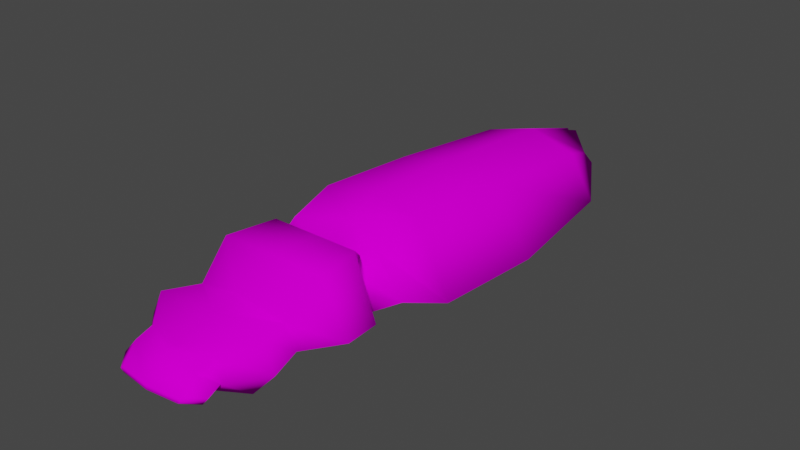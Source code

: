 # Source: bug_variant_3.blend  (saved by Blender 2.93.20; exported with 4.5.12 LTS)
import bpy
from mathutils import Matrix  # noqa: F401  (used for matrix-valued properties, if any)

bpy.ops.wm.read_factory_settings(use_empty=True)
scene = bpy.context.scene
scene.name = 'Scene'

# ---- collections
col_collection = bpy.data.collections.new('Collection'); scene.collection.children.link(col_collection)

# ---- images (referenced by path relative to the original .blend; pixels are not part of the script)
import os
ASSET_DIR = os.environ.get("B2B_ASSET_DIR", "")  # directory of the original .blend (textures are referenced by path, not embedded)
HERE = os.path.dirname(os.path.abspath(__file__))  # packed textures are extracted next to this script under _unpacked/

def load_image(name, relpath, width, height, colorspace="sRGB"):
    """Load a texture the original file referenced (path relative to the .blend, or extracted next to this script)."""
    p = next((c for c in (os.path.join(HERE, relpath), os.path.join(ASSET_DIR, relpath)) if relpath and os.path.exists(c)), "")
    if p:
        img = bpy.data.images.load(p, check_existing=True)
        img.name = name
    else:  # same state as the original file: an image datablock whose file is absent (Cycles renders it pink)
        img = bpy.data.images.new(name, width, height)
        img.source = "FILE"
        img.filepath = "//" + (relpath or name)
    img.colorspace_settings.name = colorspace
    return img
img_texture_bug_png_002 = load_image('texture_bug.png.002', 'texture_bug.png', 1024, 1024, 'sRGB')

# ---- materials (node trees are filled in below, after node groups)
mat_bug_mat_002 = bpy.data.materials.new('Bug_mat.002')
mat_bug_mat_002.use_transparent_shadow = False

# ---- material node trees
mat_bug_mat_002.use_nodes = True; mat_bug_mat_002.node_tree.nodes.clear()
_N = mat_bug_mat_002.node_tree.nodes; _L = mat_bug_mat_002.node_tree.links
n0 = _N.new('ShaderNodeOutputMaterial'); n0.name = 'Material Output'; n0.location = (300, 300)
n1 = _N.new('ShaderNodeBsdfPrincipled'); n1.name = 'Principled BSDF'; n1.location = (10, 300)
n1.distribution = 'GGX'
n1.subsurface_method = 'BURLEY'
n1.inputs[2].default_value = 0.0
n1.inputs[3].default_value = 1.45
n1.inputs[13].default_value = 0.0
n1.inputs[27].default_value = (0.0, 0.0, 0.0, 1.0)
n1.inputs[28].default_value = 1.0
n2 = _N.new('ShaderNodeTexImage'); n2.name = 'Image Texture'; n2.location = (-301, 184)
n2.image = img_texture_bug_png_002
_L.new(n1.outputs[0], n0.inputs[0])
_L.new(n2.outputs[0], n1.inputs[0])
n0.is_active_output = True

# ---- world
world_world = bpy.data.worlds.new('World'); scene.world = world_world
world_world.use_nodes = True; world_world.node_tree.nodes.clear()
_N = world_world.node_tree.nodes; _L = world_world.node_tree.links
n0 = _N.new('ShaderNodeOutputWorld'); n0.name = 'World Output'; n0.location = (300, 300)
n1 = _N.new('ShaderNodeBackground'); n1.name = 'Background'; n1.location = (10, 300)
n1.inputs[0].default_value = (0.05088, 0.05088, 0.05088, 1.0)
_L.new(n1.outputs[0], n0.inputs[0])
n0.is_active_output = True
world_world.color = (0.05088, 0.05088, 0.05088)
world_world.use_sun_shadow = False
world_world.sun_shadow_jitter_overblur = 0.0

# ---- meshes
me_cube_016 = bpy.data.meshes.new('Cube.016')
me_cube_016.from_pydata([(0.0, 2.501, -7.355), (1.525, 3.213, -4.884), (0.0, 1.968, -7.169), (1.149, 1.411, -4.877), (0.0, 2.128, -7.169), (0.7513, 1.411, 4.097), (1.378, 3.611, 4.064), (0.0, 3.734, 3.34), (0.0, 1.411, 4.35), (0.639, 1.411, 4.363), (1.285, 2.762, 4.33), (0.0, 2.762, 4.33), (1.118, 1.411, -0.6521), (1.601, 3.661, -0.6588), (0.0, 3.993, -0.7811), (0.0, 1.411, -0.6521), (0.0, 3.611, -4.991), (1.06, 2.095, -6.935), (0.0, 1.411, -4.96), (0.0, 1.933, -6.934), (1.078, 1.411, 2.605), (1.541, 3.943, 2.611), (0.0, 4.151, 2.509), (0.0, 1.411, 2.553), (0.6337, 1.411, 4.582), (1.326, 3.611, 4.548), (0.0, 3.611, 4.548), (0.6924, 1.411, 4.789), (1.356, 3.832, 4.756), (0.0, 3.832, 4.756), (0.0, 1.411, 4.789), (2.257, 2.401, 4.064), (1.285, 2.401, 4.33), (2.861, 1.837, -0.6521), (0.149, 2.851, -7.337), (2.271, 1.837, -4.922), (2.584, 1.837, 2.605), (1.326, 2.401, 4.548), (2.427, 2.401, 5.235), (0.6819, 1.933, -6.935), (0.7576, 2.372, -6.937), (0.6924, 1.411, 6.192), (1.649, 3.832, 6.192), (0.0, 3.832, 6.159), (0.0, 1.411, 6.192), (2.476, 2.401, 6.262), (1.343, 1.576, 8.299), (1.701, 3.163, 8.281), (0.0, 3.163, 8.08), (0.0, 1.576, 8.098), (2.095, 2.388, 8.281), (1.007, 1.972, 9.117), (1.037, 2.882, 9.098), (0.0, 2.882, 9.309), (0.0, 1.972, 9.328), (1.246, 2.257, 9.13), (1.201, 1.972, 9.645), (1.019, 2.743, 9.622), (0.0, 2.882, 9.57), (0.0, 1.972, 9.589), (1.44, 2.257, 9.658), (0.9504, 2.14, 10.11), (0.9585, 2.28, 10.11), (0.0, 2.28, 10.22), (0.0, 2.14, 10.22), (1.023, 2.227, 10.12), (1.791, 2.408, 7.29), (1.068, 1.872, 7.272), (0.0, 1.522, 7.473), (0.0, 3.382, 7.45), (1.41, 3.017, 7.264)], [], [(21, 22, 7, 6), (36, 21, 6, 31), (23, 20, 5, 8), (6, 7, 11, 10), (31, 6, 10, 32), (8, 5, 9), (18, 3, 12, 15), (35, 1, 13, 33), (1, 16, 14, 13), (28, 29, 43, 42), (30, 27, 41, 44), (38, 28, 42, 45), (17, 39, 2, 4), (40, 17, 4, 0), (39, 19, 2), (15, 12, 20, 23), (33, 13, 21, 36), (13, 14, 22, 21), (10, 11, 26, 25), (32, 10, 25, 37), (8, 9, 24), (25, 26, 29, 28), (37, 25, 28, 38), (8, 24, 27, 30), (24, 37, 38, 27), (9, 32, 37, 24), (12, 33, 36, 20), (0, 34, 40), (35, 3, 39, 17), (3, 35, 33, 12), (5, 31, 32, 9), (20, 36, 31, 5), (16, 1, 40, 34), (1, 35, 17, 40), (3, 18, 19, 39), (27, 38, 45, 41), (67, 66, 50, 46), (68, 67, 46, 49), (70, 69, 48, 47), (66, 70, 47, 50), (50, 47, 52, 55), (49, 46, 51, 54), (47, 48, 53, 52), (46, 50, 55, 51), (55, 52, 57, 60), (54, 51, 56, 59), (52, 53, 58, 57), (51, 55, 60, 56), (60, 57, 62, 65), (59, 56, 61, 64), (57, 58, 63, 62), (56, 60, 65, 61), (64, 61, 62, 63), (65, 62, 61), (45, 42, 70, 66), (42, 43, 69, 70), (44, 41, 67, 68), (41, 45, 66, 67), (0, 16, 34)])
me_cube_016.polygons.foreach_set('use_smooth', [True] * 59)
_uv = me_cube_016.uv_layers.new(name='UVMap')
_uv.uv.foreach_set('vector', [0.7385, 0.7908, 0.7693, 0.7906, 0.7669, 0.8032, 0.7364, 0.8102, 0.6917, 0.7904, 0.7385, 0.7908, 0.7364, 0.8102, 0.7054, 0.8105, 0.1015, 0.4748, 0.1017, 0.4981, 0.06899, 0.4942, 0.06207, 0.4781, 0.1434, 0.5653, 0.1379, 0.5884, 0.1206, 0.5816, 0.1277, 0.5514, 0.1493, 0.5444, 0.1434, 0.5653, 0.1277, 0.5514, 0.1315, 0.5419, 0.1342, 0.5005, 0.1422, 0.5103, 0.1334, 0.5134, 0.2563, 0.4991, 0.2426, 0.5172, 0.1683, 0.4976, 0.1711, 0.4748, 0.7066, 0.6922, 0.7357, 0.6959, 0.7367, 0.7487, 0.6923, 0.7468, 0.7357, 0.6959, 0.7653, 0.6929, 0.7693, 0.747, 0.7367, 0.7487, 0.8388, 0.794, 0.8079, 0.7972, 0.807, 0.761, 0.8453, 0.7641, 0.1271, 0.4981, 0.1231, 0.5082, 0.1001, 0.5028, 0.1018, 0.4901, 0.8839, 0.7871, 0.8388, 0.794, 0.8453, 0.7641, 0.8839, 0.7587, 0.2653, 0.5402, 0.2707, 0.5367, 0.2855, 0.5372, 0.2855, 0.5407, 0.7818, 0.6854, 0.7261, 0.6813, 0.7885, 0.6731, 0.7912, 0.6775, 0.2707, 0.5367, 0.2837, 0.5321, 0.2855, 0.5372, 0.1711, 0.4748, 0.1683, 0.4976, 0.1017, 0.4981, 0.1015, 0.4748, 0.6923, 0.7468, 0.7367, 0.7487, 0.7385, 0.7908, 0.6917, 0.7904, 0.7367, 0.7487, 0.7693, 0.747, 0.7693, 0.7906, 0.7385, 0.7908, 0.1277, 0.5514, 0.1206, 0.5816, 0.1113, 0.5817, 0.1108, 0.5616, 0.1315, 0.5419, 0.1277, 0.5514, 0.1108, 0.5616, 0.1277, 0.5409, 0.1342, 0.5005, 0.1334, 0.5134, 0.1283, 0.5109, 0.8399, 0.8009, 0.8087, 0.8044, 0.8079, 0.7972, 0.8388, 0.794, 0.8654, 0.8174, 0.8399, 0.8009, 0.8388, 0.794, 0.8839, 0.7871, 0.1342, 0.5005, 0.1283, 0.5109, 0.1231, 0.5082, 0.1271, 0.4981, 0.1283, 0.5109, 0.1277, 0.5409, 0.1089, 0.5392, 0.1231, 0.5082, 0.1334, 0.5134, 0.1315, 0.5419, 0.1277, 0.5409, 0.1283, 0.5109, 0.1683, 0.4976, 0.1652, 0.5331, 0.1059, 0.5291, 0.1017, 0.4981, 0.7912, 0.6775, 0.789, 0.6821, 0.7818, 0.6854, 0.2345, 0.5355, 0.2426, 0.5172, 0.2707, 0.5367, 0.2653, 0.5402, 0.2426, 0.5172, 0.2345, 0.5355, 0.1652, 0.5331, 0.1683, 0.4976, 0.1422, 0.5103, 0.1493, 0.5444, 0.1315, 0.5419, 0.1334, 0.5134, 0.1017, 0.4981, 0.1059, 0.5291, 0.07299, 0.5341, 0.06899, 0.4942, 0.7653, 0.6929, 0.7357, 0.6959, 0.7393, 0.6667, 0.7547, 0.6619, 0.7357, 0.6959, 0.7066, 0.6922, 0.7311, 0.6664, 0.7393, 0.6667, 0.2426, 0.5172, 0.2563, 0.4991, 0.2837, 0.5321, 0.2707, 0.5367, 0.1231, 0.5082, 0.1089, 0.5392, 0.09245, 0.5348, 0.1001, 0.5028, 0.07749, 0.5089, 0.07543, 0.5308, 0.06712, 0.5288, 0.06643, 0.5118, 0.07478, 0.4917, 0.07749, 0.5089, 0.06643, 0.5118, 0.06161, 0.4924, 0.8498, 0.7307, 0.8105, 0.7267, 0.8112, 0.7103, 0.8514, 0.7047, 0.8701, 0.7285, 0.8498, 0.7307, 0.8514, 0.7047, 0.8717, 0.7003, 0.8717, 0.7003, 0.8514, 0.7047, 0.8387, 0.6825, 0.8544, 0.6732, 0.06161, 0.4924, 0.06643, 0.5118, 0.04288, 0.5147, 0.03669, 0.5039, 0.8514, 0.7047, 0.8112, 0.7103, 0.8113, 0.677, 0.8387, 0.6825, 0.06643, 0.5118, 0.06712, 0.5288, 0.04433, 0.5217, 0.04288, 0.5147, 0.04433, 0.5217, 0.04, 0.5311, 0.03849, 0.5263, 0.03952, 0.522, 0.03669, 0.5039, 0.04288, 0.5147, 0.03973, 0.5188, 0.03237, 0.5064, 0.04, 0.5311, 0.02936, 0.5388, 0.02646, 0.535, 0.03849, 0.5263, 0.04288, 0.5147, 0.04433, 0.5217, 0.03952, 0.522, 0.03973, 0.5188, 0.03952, 0.522, 0.03849, 0.5263, 0.03449, 0.5211, 0.03524, 0.5206, 0.03237, 0.5064, 0.03973, 0.5188, 0.03479, 0.5196, 0.02585, 0.5159, 0.03849, 0.5263, 0.02646, 0.535, 0.02497, 0.5184, 0.03449, 0.5211, 0.03973, 0.5188, 0.03952, 0.522, 0.03524, 0.5206, 0.03479, 0.5196, 0.02585, 0.5159, 0.03479, 0.5196, 0.03449, 0.5211, 0.02497, 0.5184, 0.03524, 0.5206, 0.03449, 0.5211, 0.03479, 0.5196, 0.8839, 0.7587, 0.8453, 0.7641, 0.8498, 0.7307, 0.8701, 0.7285, 0.8453, 0.7641, 0.807, 0.761, 0.8105, 0.7267, 0.8498, 0.7307, 0.1018, 0.4901, 0.1001, 0.5028, 0.07749, 0.5089, 0.07478, 0.4917, 0.1001, 0.5028, 0.09245, 0.5348, 0.07543, 0.5308, 0.07749, 0.5089, 0.7912, 0.6775, 0.7925, 0.7052, 0.789, 0.6821])
me_cube_016.materials.append(mat_bug_mat_002)
me_cube_016.use_remesh_fix_poles = True
me_cube_016.use_remesh_preserve_attributes = False
me_cube_016.use_mirror_x = True
me_cube_016.update()
arm_armature_012 = bpy.data.armatures.new('Armature.012')  # bones are not reproduced

# ---- objects
ob_body_spine = bpy.data.objects.new('body_spine', arm_armature_012)
ob_spike_001 = bpy.data.objects.new('spike.001', me_cube_016)

# ---- transforms, parenting, visibility, modifiers, constraints
ob_body_spine.location = (-0.0347, -0.5055, 0.8475)
ob_body_spine.rotation_euler = (1.571, 2.22e-16, 2.22e-16)
ob_body_spine.show_in_front = True
ob_spike_001.parent = ob_body_spine
ob_spike_001.matrix_parent_inverse = Matrix(((1.0, 2.22e-16, -2.22e-16, 0.0347), (2.22e-16, -4.371e-08, 1.0, -0.8475), (2.22e-16, -1.0, -4.371e-08, -0.5055), (-0.0, 0.0, -0.0, 1.0)))
ob_spike_001.location = (-0.00722, -2.013, -0.7602)
ob_spike_001.rotation_euler = (1.571, 2.22e-16, 2.22e-16)
ob_spike_001.scale = (0.6491, 0.6491, 0.6491)
ob_spike_001.lineart.crease_threshold = 0.0
ob_spike_001.use_mesh_mirror_x = True
_vg = ob_spike_001.vertex_groups.new(name='Bone.013')
for _i, _w in zip([5, 6, 7, 8, 9, 10, 11, 21, 24, 25, 27, 28, 30, 31, 32, 36, 37, 38, 41, 42, 44, 45, 46, 47, 49, 50, 51, 52, 54, 55, 56, 57, 59, 60, 61, 62, 64, 65, 66, 67, 68, 70], [0.02515, 0.1147, 0.06198, 0.01787, 0.3367, 0.2641, 0.006365, 0.002099, 0.7268, 0.1454, 0.8879, 0.1454, 0.4914, 0.07144, 0.4261, 0.01002, 0.7457, 0.9389, 0.8879, 0.1454, 0.4914, 0.9389, 0.8879, 0.1454, 0.4914, 0.9389, 0.8879, 0.1454, 0.4914, 0.9389, 0.8879, 0.1454, 0.4914, 0.9389, 0.8879, 0.1454, 0.4914, 0.9389, 0.9389, 0.8879, 0.4914, 0.1454]): _vg.add([_i], _w, 'REPLACE')
_vg = ob_spike_001.vertex_groups.new(name='Bone.014')
_vg = ob_spike_001.vertex_groups.new(name='Bone.015')
for _i, _w in zip([5, 6, 7, 8, 9, 10, 11, 21, 22, 24, 25, 26, 28, 29, 31, 32, 37, 42, 43, 47, 48, 52, 53, 57, 58, 62, 63, 69, 70], [0.05067, 0.2771, 0.3293, 0.8434, 0.1018, 0.2878, 0.6674, 0.05565, 0.07075, 0.07746, 0.1123, 0.1011, 0.04532, 0.003796, 0.06044, 0.2667, 0.1015, 0.04532, 0.003796, 0.04532, 0.003796, 0.04532, 0.003796, 0.04532, 0.003796, 0.04532, 0.003796, 0.003796, 0.04532]): _vg.add([_i], _w, 'REPLACE')
_vg = ob_spike_001.vertex_groups.new(name='Bone.016')
for _i, _w in zip([4, 5, 6, 7, 8, 9, 10, 12, 17, 20, 21, 23, 24, 25, 31, 32, 33, 35, 36, 37], [0.06796, 0.8633, 0.1109, 0.05806, 0.04172, 0.5263, 0.1895, 0.04454, 0.06796, 0.1615, 0.06645, 0.06508, 0.163, 0.05369, 0.7604, 0.2222, 0.1459, 0.06796, 0.3571, 0.09342]): _vg.add([_i], _w, 'REPLACE')
_vg = ob_spike_001.vertex_groups.new(name='Bone.023')
_vg = ob_spike_001.vertex_groups.new(name='Bone.024')
for _i, _w in zip([1, 2, 3, 4, 5, 6, 7, 12, 14, 15, 17, 18, 19, 20, 21, 22, 23, 33, 35, 36, 39, 40], [0.03049, 0.07949, 0.07765, 0.0902, 0.01445, 0.0692, 0.1121, 0.1622, 0.03245, 0.2462, 0.0902, 0.07949, 0.07949, 0.6302, 0.1001, 0.3999, 0.726, 0.1166, 0.0902, 0.1752, 0.07765, 0.03049]): _vg.add([_i], _w, 'REPLACE')
_vg = ob_spike_001.vertex_groups.new(name='Bone.025')
for _i, _w in zip([1, 2, 3, 4, 6, 7, 10, 12, 13, 14, 15, 17, 18, 19, 20, 21, 22, 23, 31, 32, 33, 35, 36, 39, 40], [0.213, 0.0918, 0.1761, 0.2509, 0.1767, 0.08316, 0.02453, 0.5236, 0.7894, 0.07555, 0.238, 0.2509, 0.0918, 0.0918, 0.1065, 0.6143, 0.1367, 0.03962, 0.03186, 0.0001329, 0.3886, 0.2509, 0.265, 0.1761, 0.213]): _vg.add([_i], _w, 'REPLACE')
_vg = ob_spike_001.vertex_groups.new(name='Bone.026')
_vg = ob_spike_001.vertex_groups.new(name='Bone.027')
for _i, _w in zip([0, 1, 2, 3, 4, 6, 7, 12, 13, 14, 15, 16, 17, 18, 19, 20, 21, 22, 23, 33, 34, 35, 36, 39, 40], [0.9654, 0.7081, 0.6974, 0.6586, 0.5403, 0.01975, 0.04692, 0.1918, 0.1448, 0.7882, 0.2532, 0.9654, 0.5403, 0.6974, 0.6974, 0.04181, 0.06895, 0.1598, 0.0271, 0.2903, 0.9654, 0.5403, 0.1186, 0.6586, 0.7081]): _vg.add([_i], _w, 'REPLACE')
_vg = ob_spike_001.vertex_groups.new(name='Bone.028')
for _i, _w in zip([2, 3, 4, 6, 7, 12, 14, 15, 17, 18, 19, 21, 22, 23, 33, 35, 39], [0.1136, 0.05667, 0.02149, 0.03864, 0.08114, 0.06321, 0.07434, 0.2432, 0.02149, 0.1136, 0.1136, 0.01425, 0.1349, 0.04254, 0.01175, 0.02149, 0.05667]): _vg.add([_i], _w, 'REPLACE')
_vg = ob_spike_001.vertex_groups.new(name='Bone.029')
_vg = ob_spike_001.vertex_groups.new(name='Bone.030')
for _i, _w in zip([6, 7, 8, 23], [0.007241, 0.05687, 0.02877, 0.06374]): _vg.add([_i], _w, 'REPLACE')
_vg = ob_spike_001.vertex_groups.new(name='Bone.031')
_vg = ob_spike_001.vertex_groups.new(name='Bone.032')
for _i, _w in zip([6, 7, 10, 11, 22, 25, 26, 28, 29, 32, 37, 38, 42, 43, 45, 47, 48, 50, 52, 53, 55, 57, 58, 60, 62, 63, 65, 66, 69, 70], [0.118, 0.1206, 0.1706, 0.1763, 0.00351, 0.6369, 0.8488, 0.7452, 0.9358, 0.002459, 0.02034, 0.02889, 0.7452, 0.9358, 0.02889, 0.7452, 0.9358, 0.02889, 0.7452, 0.9358, 0.02889, 0.7452, 0.9358, 0.02889, 0.7452, 0.9358, 0.02889, 0.02889, 0.9358, 0.7452]): _vg.add([_i], _w, 'REPLACE')
_vg = ob_spike_001.vertex_groups.new(name='Bone.035')
_vg = ob_spike_001.vertex_groups.new(name='Bone.038')
_vg = ob_spike_001.vertex_groups.new(name='Bone.036')
_vg = ob_spike_001.vertex_groups.new(name='Bone.037')
_vg = ob_spike_001.vertex_groups.new(name='Bone.033')
for _i, _w in zip([7, 8, 27, 30, 41, 44, 46, 49, 51, 54, 56, 59, 61, 64, 67, 68], [0.04399, 0.01619, 0.05668, 0.4923, 0.05668, 0.4923, 0.05668, 0.4923, 0.05668, 0.4923, 0.05668, 0.4923, 0.05668, 0.4923, 0.05668, 0.4923]): _vg.add([_i], _w, 'REPLACE')
_vg = ob_spike_001.vertex_groups.new(name='Bone.034')
_vg = ob_spike_001.vertex_groups.new(name='body_mid')
for _i, _w in zip([5, 6, 7, 8, 9, 10, 11, 21, 24, 25, 26, 27, 28, 29, 30, 31, 32, 36, 37, 38, 41, 42, 43, 44, 45, 46, 47, 48, 49, 50, 51, 52, 53, 54, 55, 56, 57, 58, 59, 60, 61, 62, 63, 64, 65, 66, 67, 68, 69, 70], [0.08862, 0.1184, 0.09277, 0.1188, 0.2066, 0.3044, 0.1722, 0.01377, 0.3536, 0.6127, 0.685, 0.4415, 0.678, 0.7606, 0.4243, 0.1502, 0.2865, 0.03043, 0.471, 0.6176, 0.4415, 0.678, 0.7606, 0.4243, 0.6176, 0.4415, 0.678, 0.7606, 0.4243, 0.6176, 0.4415, 0.678, 0.7606, 0.4243, 0.6176, 0.4415, 0.678, 0.7606, 0.4243, 0.6176, 0.4415, 0.678, 0.7606, 0.4243, 0.6176, 0.6176, 0.4415, 0.4243, 0.7606, 0.678]): _vg.add([_i], _w, 'REPLACE')
_vg = ob_spike_001.vertex_groups.new(name='body_head')
for _i, _w in zip([10, 25, 26, 27, 28, 29, 30, 32, 37, 38, 41, 42, 43, 44, 45, 46, 47, 48, 49, 50, 51, 52, 53, 54, 55, 56, 57, 58, 59, 60, 61, 62, 63, 64, 65, 66, 67, 68, 69, 70], [0.03209, 0.1008, 0.06827, 0.05912, 0.1683, 0.1374, 0.05857, 0.01317, 0.05318, 0.1601, 0.05912, 0.1683, 0.1374, 0.05857, 0.1601, 0.05912, 0.1683, 0.1374, 0.05857, 0.1601, 0.05912, 0.1683, 0.1374, 0.05857, 0.1601, 0.05912, 0.1683, 0.1374, 0.05857, 0.1601, 0.05912, 0.1683, 0.1374, 0.05857, 0.1601, 0.1601, 0.05912, 0.05857, 0.1374, 0.1683]): _vg.add([_i], _w, 'REPLACE')
_vg = ob_spike_001.vertex_groups.new(name='spike_nose')
_vg = ob_spike_001.vertex_groups.new(name='body_tail')
for _i, _w in zip([0, 1, 2, 3, 4, 5, 6, 7, 8, 9, 10, 11, 12, 13, 14, 15, 16, 17, 18, 19, 20, 21, 22, 23, 24, 25, 26, 27, 28, 29, 30, 31, 32, 33, 34, 35, 36, 37, 38, 39, 40, 41, 42, 43, 44, 45, 46, 47, 48, 49, 50, 51, 52, 53, 54, 55, 56, 57, 58, 59, 60, 61, 62, 63, 64, 65, 66, 67, 68, 69, 70], [0.9983, 0.9968, 0.9993, 0.9986, 0.9957, 0.904, 0.8652, 0.8947, 0.871, 0.7777, 0.6522, 0.808, 0.9944, 0.9893, 0.9931, 0.9962, 0.9983, 0.9957, 0.9993, 0.9993, 0.9789, 0.9638, 0.9726, 0.9818, 0.6237, 0.2809, 0.2446, 0.4964, 0.1441, 0.09891, 0.5162, 0.8305, 0.68, 0.9873, 0.9983, 0.9957, 0.9547, 0.4726, 0.2123, 0.9986, 0.9968, 0.4964, 0.1441, 0.09891, 0.5162, 0.2123, 0.4964, 0.1441, 0.09891, 0.5162, 0.2123, 0.4964, 0.1441, 0.09891, 0.5162, 0.2123, 0.4964, 0.1441, 0.09891, 0.5162, 0.2123, 0.4964, 0.1441, 0.09891, 0.5162, 0.2123, 0.2123, 0.4964, 0.5162, 0.09891, 0.1441]): _vg.add([_i], _w, 'REPLACE')
_vg = ob_spike_001.vertex_groups.new(name='head')
for _i, _w in zip([5, 6, 8, 9, 10, 24, 25, 26, 27, 28, 29, 30, 31, 32, 37, 38, 41, 42, 43, 44, 45, 46, 47, 48, 49, 50, 51, 52, 53, 54, 55, 56, 57, 58, 59, 60, 61, 62, 63, 64, 65, 66, 67, 68, 69, 70], [0.05973, 0.01104, 0.104, 0.09725, 0.09175, 0.1356, 0.1917, 0.1423, 0.1995, 0.247, 0.2132, 0.1999, 0.03071, 0.0902, 0.1544, 0.6287, 0.8326, 0.7936, 0.8357, 0.8353, 0.8316, 0.9847, 0.9802, 0.991, 0.9883, 0.979, 0.9953, 0.9934, 0.9986, 0.9995, 0.9944, 0.9971, 0.997, 0.9991, 0.9998, 0.997, 0.9983, 0.9982, 0.9995, 0.9996, 0.9982, 0.9465, 0.9545, 0.9702, 0.9688, 0.9467]): _vg.add([_i], _w, 'REPLACE')
_vg = ob_spike_001.vertex_groups.new(name='tail')
for _i, _w in zip([0, 1, 2, 3, 4, 6, 7, 12, 13, 14, 15, 16, 17, 18, 19, 20, 21, 22, 23, 31, 33, 34, 35, 36, 39, 40], [1.0, 0.9947, 0.9999, 0.9959, 0.9999, 0.006985, 0.01673, 0.9374, 0.9245, 0.9399, 0.945, 0.997, 0.9992, 0.9976, 0.9999, 0.08645, 0.09856, 0.1003, 0.08894, 0.04608, 0.9047, 0.9999, 0.9928, 0.1336, 0.9996, 0.9995]): _vg.add([_i], _w, 'REPLACE')
_vg = ob_spike_001.vertex_groups.new(name='mid')
for _i, _w in zip([5, 6, 7, 8, 9, 10, 11, 12, 13, 14, 15, 20, 21, 22, 23, 24, 25, 26, 27, 28, 29, 30, 31, 32, 33, 36, 37, 38, 41, 42, 43, 44, 45, 66, 67, 68, 69, 70], [0.9216, 0.941, 0.9626, 0.8847, 0.8907, 0.8961, 0.9983, 0.06194, 0.07497, 0.05985, 0.05448, 0.9041, 0.8957, 0.8975, 0.9032, 0.8564, 0.804, 0.8569, 0.7948, 0.7502, 0.7861, 0.794, 0.9116, 0.8958, 0.09434, 0.8567, 0.8366, 0.3682, 0.1662, 0.2055, 0.164, 0.1635, 0.1671, 0.05317, 0.04037, 0.009245, 0.01235, 0.05307]): _vg.add([_i], _w, 'REPLACE')
_m = ob_spike_001.modifiers.new('Mirror', 'MIRROR')
_m.use_clip = True
_m = ob_spike_001.modifiers.new('Armature', 'ARMATURE')
_m.object = ob_body_spine

# ---- collection membership
col_collection.objects.link(ob_body_spine)
col_collection.objects.link(ob_spike_001)

# ---- scene / render settings (as saved in the file)
scene.frame_start = 1; scene.frame_end = 250; scene.frame_set(1)
scene.render.engine = 'BLENDER_EEVEE_NEXT'
scene.cycles.use_denoising = False
scene.cycles.samples = 128
scene.cycles.sampling_pattern = 'TABULATED_SOBOL'
scene.cycles.use_adaptive_sampling = False
scene.cycles.use_light_tree = False
scene.view_settings.view_transform = 'Filmic'
bpy.context.view_layer.update()

# ---- added for rendering (the .blend has no active camera and no usable light): camera, sun
cam_auto = bpy.data.cameras.new('AutoCamera')
cam_auto.lens = 50.0
cam_auto.sensor_width = 36.0
cam_auto.clip_end = 1000.0
ob_auto_camera = bpy.data.objects.new('AutoCamera', cam_auto)
scene.collection.objects.link(ob_auto_camera)
ob_auto_camera.location = (11.2151, -16.4106, 10.0227)
ob_auto_camera.rotation_euler = (1.09748, -7.21219e-08, 0.694738)
scene.camera = ob_auto_camera
light_auto_sun = bpy.data.lights.new('AutoSun', 'SUN')
light_auto_sun.energy = 3.0
light_auto_sun.angle = 0.0523599
ob_auto_sun = bpy.data.objects.new('AutoSun', light_auto_sun)
scene.collection.objects.link(ob_auto_sun)
ob_auto_sun.rotation_euler = (0.872665, 0.174533, 0.523599)
bpy.context.view_layer.update()
